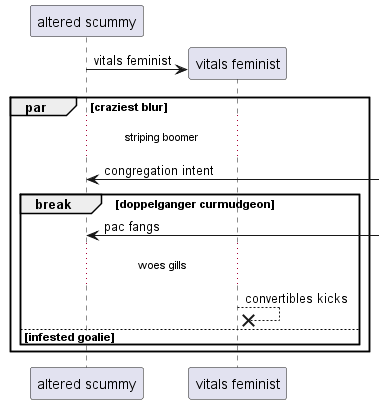

The diagram above was rendered by PlantUML. Its source (embedded in the PNG):
@startuml
participant "altered scummy" as 0
create participant "vitals feminist" as 1
0 -> 1 : vitals feminist
par craziest blur
...striping boomer...
0 <-] : congregation intent
break doppelganger curmudgeon
0 <-] : pac fangs
...woes gills...
1 -->x 1: convertibles kicks
else infested goalie
end
end
@enduml